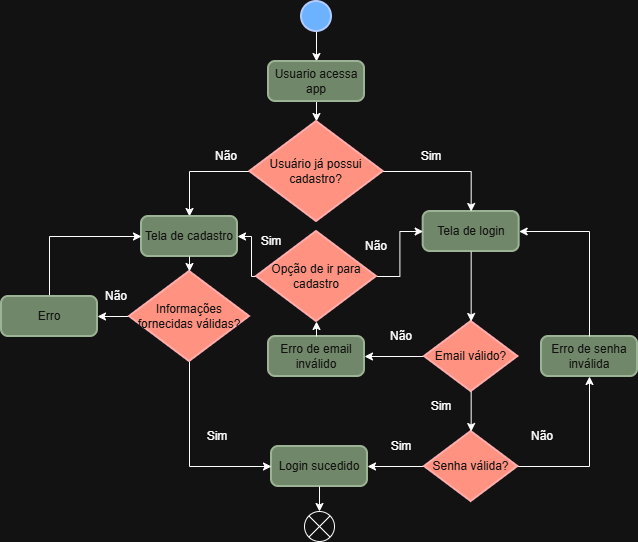

The diagram above was exported from draw.io. Its source (the exported page's mxGraphModel, read from the mxfile embedded in the PNG):
<mxGraphModel dx="774" dy="721" grid="1" gridSize="10" guides="1" tooltips="1" connect="1" arrows="1" fold="1" page="1" pageScale="1" pageWidth="850" pageHeight="1100" math="0" shadow="0">
  <root>
    <mxCell id="0" />
    <mxCell id="1" parent="0" />
    <mxCell id="iwWQ6JdPQxJ84Sp7mqgu-3" edge="1" parent="1" source="iwWQ6JdPQxJ84Sp7mqgu-1" style="edgeStyle=none;rounded=0;orthogonalLoop=1;jettySize=auto;html=1;exitX=0.5;exitY=1;exitDx=0;exitDy=0;exitPerimeter=0;entryX=0.5;entryY=0;entryDx=0;entryDy=0;" target="iwWQ6JdPQxJ84Sp7mqgu-2">
      <mxGeometry relative="1" as="geometry" />
    </mxCell>
    <mxCell id="iwWQ6JdPQxJ84Sp7mqgu-1" parent="1" style="strokeWidth=2;html=1;shape=mxgraph.flowchart.start_2;whiteSpace=wrap;fillColor=#0050ef;fontColor=#ffffff;strokeColor=#001DBC;" value=" " vertex="1">
      <mxGeometry height="30" width="30" x="380" y="110" as="geometry" />
    </mxCell>
    <mxCell id="iwWQ6JdPQxJ84Sp7mqgu-17" edge="1" parent="1" source="iwWQ6JdPQxJ84Sp7mqgu-2" style="edgeStyle=orthogonalEdgeStyle;rounded=0;orthogonalLoop=1;jettySize=auto;html=1;exitX=0.5;exitY=1;exitDx=0;exitDy=0;" target="iwWQ6JdPQxJ84Sp7mqgu-4">
      <mxGeometry relative="1" as="geometry" />
    </mxCell>
    <mxCell id="iwWQ6JdPQxJ84Sp7mqgu-2" parent="1" style="rounded=1;whiteSpace=wrap;html=1;absoluteArcSize=1;arcSize=14;strokeWidth=2;fillColor=#6d8764;fontColor=#ffffff;strokeColor=#3A5431;" value="Usuario acessa app" vertex="1">
      <mxGeometry height="40" width="96" x="347" y="170" as="geometry" />
    </mxCell>
    <mxCell id="iwWQ6JdPQxJ84Sp7mqgu-6" edge="1" parent="1" source="iwWQ6JdPQxJ84Sp7mqgu-4" style="edgeStyle=orthogonalEdgeStyle;rounded=0;orthogonalLoop=1;jettySize=auto;html=1;exitX=0;exitY=0.5;exitDx=0;exitDy=0;exitPerimeter=0;entryX=0.5;entryY=0;entryDx=0;entryDy=0;" target="iwWQ6JdPQxJ84Sp7mqgu-18">
      <mxGeometry relative="1" as="geometry">
        <Array as="points">
          <mxPoint x="268" y="280" />
        </Array>
        <mxPoint x="260" y="320" as="targetPoint" />
      </mxGeometry>
    </mxCell>
    <mxCell id="iwWQ6JdPQxJ84Sp7mqgu-4" parent="1" style="strokeWidth=2;html=1;shape=mxgraph.flowchart.decision;whiteSpace=wrap;fillColor=#e51400;fontColor=#ffffff;strokeColor=#B20000;" value="Usuário já possui cadastro?" vertex="1">
      <mxGeometry height="100" width="133.33" x="328.34" y="230" as="geometry" />
    </mxCell>
    <mxCell id="iwWQ6JdPQxJ84Sp7mqgu-5" parent="1" style="rounded=1;whiteSpace=wrap;html=1;absoluteArcSize=1;arcSize=14;strokeWidth=2;fillColor=#6d8764;fontColor=#ffffff;strokeColor=#3A5431;" value="Tela de login" vertex="1">
      <mxGeometry height="40" width="96" x="501.67" y="320" as="geometry" />
    </mxCell>
    <mxCell id="iwWQ6JdPQxJ84Sp7mqgu-7" parent="1" style="text;html=1;whiteSpace=wrap;strokeColor=none;fillColor=none;align=center;verticalAlign=middle;rounded=0;autosize=1;resizable=0;" value="Não" vertex="1">
      <mxGeometry height="30" width="50" x="280" y="250" as="geometry" />
    </mxCell>
    <mxCell id="iwWQ6JdPQxJ84Sp7mqgu-21" edge="1" parent="1" source="iwWQ6JdPQxJ84Sp7mqgu-4" style="edgeStyle=orthogonalEdgeStyle;rounded=0;orthogonalLoop=1;jettySize=auto;html=1;exitX=1;exitY=0.5;exitDx=0;exitDy=0;entryX=0.5;entryY=0;entryDx=0;entryDy=0;exitPerimeter=0;" target="iwWQ6JdPQxJ84Sp7mqgu-5">
      <mxGeometry relative="1" as="geometry">
        <Array as="points">
          <mxPoint x="550" y="280" />
        </Array>
      </mxGeometry>
    </mxCell>
    <mxCell id="iwWQ6JdPQxJ84Sp7mqgu-10" parent="1" style="text;html=1;whiteSpace=wrap;strokeColor=none;fillColor=none;align=center;verticalAlign=middle;rounded=0;autosize=1;resizable=0;" value="Sim" vertex="1">
      <mxGeometry height="30" width="40" x="490" y="250" as="geometry" />
    </mxCell>
    <mxCell id="iwWQ6JdPQxJ84Sp7mqgu-14" parent="1" style="text;html=1;whiteSpace=wrap;strokeColor=none;fillColor=none;align=center;verticalAlign=middle;rounded=0;autosize=1;resizable=0;" value="Sim" vertex="1">
      <mxGeometry height="30" width="40" x="500" y="500" as="geometry" />
    </mxCell>
    <mxCell id="iwWQ6JdPQxJ84Sp7mqgu-15" parent="1" style="verticalLabelPosition=bottom;verticalAlign=top;html=1;shape=mxgraph.flowchart.or;" value="" vertex="1">
      <mxGeometry height="30" width="30" x="383" y="620" as="geometry" />
    </mxCell>
    <mxCell id="iwWQ6JdPQxJ84Sp7mqgu-18" parent="1" style="rounded=1;whiteSpace=wrap;html=1;absoluteArcSize=1;arcSize=14;strokeWidth=2;fillColor=#6d8764;fontColor=#ffffff;strokeColor=#3A5431;" value="Tela de cadastro" vertex="1">
      <mxGeometry height="40" width="96" x="220" y="325" as="geometry" />
    </mxCell>
    <mxCell id="iwWQ6JdPQxJ84Sp7mqgu-25" edge="1" parent="1" source="iwWQ6JdPQxJ84Sp7mqgu-22" style="edgeStyle=orthogonalEdgeStyle;rounded=0;orthogonalLoop=1;jettySize=auto;html=1;exitX=0;exitY=0.5;exitDx=0;exitDy=0;exitPerimeter=0;entryX=1;entryY=0.5;entryDx=0;entryDy=0;" target="iwWQ6JdPQxJ84Sp7mqgu-24">
      <mxGeometry relative="1" as="geometry" />
    </mxCell>
    <mxCell id="iwWQ6JdPQxJ84Sp7mqgu-22" parent="1" style="strokeWidth=2;html=1;shape=mxgraph.flowchart.decision;whiteSpace=wrap;fillColor=#e51400;fontColor=#ffffff;strokeColor=#B20000;" value="Email válido?" vertex="1">
      <mxGeometry height="70" width="93.33" x="503.01" y="430" as="geometry" />
    </mxCell>
    <mxCell id="iwWQ6JdPQxJ84Sp7mqgu-23" edge="1" parent="1" source="iwWQ6JdPQxJ84Sp7mqgu-5" style="edgeStyle=orthogonalEdgeStyle;rounded=0;orthogonalLoop=1;jettySize=auto;html=1;exitX=0.5;exitY=1;exitDx=0;exitDy=0;entryX=0.5;entryY=0;entryDx=0;entryDy=0;entryPerimeter=0;" target="iwWQ6JdPQxJ84Sp7mqgu-22">
      <mxGeometry relative="1" as="geometry" />
    </mxCell>
    <mxCell id="iwWQ6JdPQxJ84Sp7mqgu-24" parent="1" style="rounded=1;whiteSpace=wrap;html=1;absoluteArcSize=1;arcSize=14;strokeWidth=2;fillColor=#6d8764;fontColor=#ffffff;strokeColor=#3A5431;" value="Erro de email inválido" vertex="1">
      <mxGeometry height="40" width="96" x="347" y="445" as="geometry" />
    </mxCell>
    <mxCell id="iwWQ6JdPQxJ84Sp7mqgu-28" edge="1" parent="1" source="iwWQ6JdPQxJ84Sp7mqgu-26" style="edgeStyle=orthogonalEdgeStyle;rounded=0;orthogonalLoop=1;jettySize=auto;html=1;exitX=0;exitY=0.5;exitDx=0;exitDy=0;exitPerimeter=0;entryX=1;entryY=0.5;entryDx=0;entryDy=0;" target="iwWQ6JdPQxJ84Sp7mqgu-18">
      <mxGeometry relative="1" as="geometry">
        <Array as="points">
          <mxPoint x="330" y="385" />
          <mxPoint x="330" y="345" />
        </Array>
      </mxGeometry>
    </mxCell>
    <mxCell id="iwWQ6JdPQxJ84Sp7mqgu-31" edge="1" parent="1" source="iwWQ6JdPQxJ84Sp7mqgu-26" style="edgeStyle=orthogonalEdgeStyle;rounded=0;orthogonalLoop=1;jettySize=auto;html=1;exitX=1;exitY=0.5;exitDx=0;exitDy=0;exitPerimeter=0;entryX=0;entryY=0.5;entryDx=0;entryDy=0;" target="iwWQ6JdPQxJ84Sp7mqgu-5">
      <mxGeometry relative="1" as="geometry" />
    </mxCell>
    <mxCell id="iwWQ6JdPQxJ84Sp7mqgu-26" parent="1" style="strokeWidth=2;html=1;shape=mxgraph.flowchart.decision;whiteSpace=wrap;fillColor=#e51400;fontColor=#ffffff;strokeColor=#B20000;" value="Opção de ir para cadastro" vertex="1">
      <mxGeometry height="90" width="120" x="335" y="340" as="geometry" />
    </mxCell>
    <mxCell id="iwWQ6JdPQxJ84Sp7mqgu-27" edge="1" parent="1" source="iwWQ6JdPQxJ84Sp7mqgu-24" style="edgeStyle=orthogonalEdgeStyle;rounded=0;orthogonalLoop=1;jettySize=auto;html=1;exitX=0.5;exitY=0;exitDx=0;exitDy=0;entryX=0.5;entryY=1;entryDx=0;entryDy=0;entryPerimeter=0;" target="iwWQ6JdPQxJ84Sp7mqgu-26">
      <mxGeometry relative="1" as="geometry" />
    </mxCell>
    <mxCell id="iwWQ6JdPQxJ84Sp7mqgu-29" parent="1" style="text;html=1;whiteSpace=wrap;strokeColor=none;fillColor=none;align=center;verticalAlign=middle;rounded=0;autosize=1;resizable=0;" value="Sim" vertex="1">
      <mxGeometry height="30" width="40" x="330" y="335" as="geometry" />
    </mxCell>
    <mxCell id="iwWQ6JdPQxJ84Sp7mqgu-30" parent="1" style="text;html=1;whiteSpace=wrap;strokeColor=none;fillColor=none;align=center;verticalAlign=middle;rounded=0;autosize=1;resizable=0;" value="Não" vertex="1">
      <mxGeometry height="30" width="50" x="596.34" y="530" as="geometry" />
    </mxCell>
    <mxCell id="iwWQ6JdPQxJ84Sp7mqgu-33" parent="1" style="rounded=1;whiteSpace=wrap;html=1;absoluteArcSize=1;arcSize=14;strokeWidth=2;fillColor=#6d8764;fontColor=#ffffff;strokeColor=#3A5431;" value="Erro de senha inválida" vertex="1">
      <mxGeometry height="40" width="96" x="620" y="445" as="geometry" />
    </mxCell>
    <mxCell id="iwWQ6JdPQxJ84Sp7mqgu-36" edge="1" parent="1" source="iwWQ6JdPQxJ84Sp7mqgu-34" style="edgeStyle=orthogonalEdgeStyle;rounded=0;orthogonalLoop=1;jettySize=auto;html=1;exitX=1;exitY=0.5;exitDx=0;exitDy=0;exitPerimeter=0;entryX=0.5;entryY=1;entryDx=0;entryDy=0;" target="iwWQ6JdPQxJ84Sp7mqgu-33">
      <mxGeometry relative="1" as="geometry" />
    </mxCell>
    <mxCell id="iwWQ6JdPQxJ84Sp7mqgu-39" edge="1" parent="1" source="iwWQ6JdPQxJ84Sp7mqgu-34" style="edgeStyle=orthogonalEdgeStyle;rounded=0;orthogonalLoop=1;jettySize=auto;html=1;exitX=0;exitY=0.5;exitDx=0;exitDy=0;exitPerimeter=0;entryX=1;entryY=0.5;entryDx=0;entryDy=0;" target="iwWQ6JdPQxJ84Sp7mqgu-38">
      <mxGeometry relative="1" as="geometry" />
    </mxCell>
    <mxCell id="iwWQ6JdPQxJ84Sp7mqgu-34" parent="1" style="strokeWidth=2;html=1;shape=mxgraph.flowchart.decision;whiteSpace=wrap;fillColor=#e51400;fontColor=#ffffff;strokeColor=#B20000;" value="Senha válida?" vertex="1">
      <mxGeometry height="70" width="93.33" x="503.01" y="540" as="geometry" />
    </mxCell>
    <mxCell id="iwWQ6JdPQxJ84Sp7mqgu-35" edge="1" parent="1" source="iwWQ6JdPQxJ84Sp7mqgu-22" style="edgeStyle=orthogonalEdgeStyle;rounded=0;orthogonalLoop=1;jettySize=auto;html=1;exitX=0.5;exitY=1;exitDx=0;exitDy=0;exitPerimeter=0;entryX=0.5;entryY=0;entryDx=0;entryDy=0;entryPerimeter=0;" target="iwWQ6JdPQxJ84Sp7mqgu-34">
      <mxGeometry relative="1" as="geometry" />
    </mxCell>
    <mxCell id="iwWQ6JdPQxJ84Sp7mqgu-37" edge="1" parent="1" source="iwWQ6JdPQxJ84Sp7mqgu-33" style="edgeStyle=orthogonalEdgeStyle;rounded=0;orthogonalLoop=1;jettySize=auto;html=1;exitX=0.5;exitY=0;exitDx=0;exitDy=0;entryX=1;entryY=0.5;entryDx=0;entryDy=0;" target="iwWQ6JdPQxJ84Sp7mqgu-5">
      <mxGeometry relative="1" as="geometry" />
    </mxCell>
    <mxCell id="iwWQ6JdPQxJ84Sp7mqgu-38" parent="1" style="rounded=1;whiteSpace=wrap;html=1;absoluteArcSize=1;arcSize=14;strokeWidth=2;fillColor=#6d8764;fontColor=#ffffff;strokeColor=#3A5431;" value="Login sucedido" vertex="1">
      <mxGeometry height="40" width="96" x="350" y="555" as="geometry" />
    </mxCell>
    <mxCell id="iwWQ6JdPQxJ84Sp7mqgu-40" parent="1" style="text;html=1;whiteSpace=wrap;strokeColor=none;fillColor=none;align=center;verticalAlign=middle;rounded=0;autosize=1;resizable=0;" value="Sim" vertex="1">
      <mxGeometry height="30" width="40" x="460" y="540" as="geometry" />
    </mxCell>
    <mxCell id="iwWQ6JdPQxJ84Sp7mqgu-41" edge="1" parent="1" source="iwWQ6JdPQxJ84Sp7mqgu-38" style="edgeStyle=orthogonalEdgeStyle;rounded=0;orthogonalLoop=1;jettySize=auto;html=1;exitX=0.5;exitY=1;exitDx=0;exitDy=0;entryX=0.5;entryY=0;entryDx=0;entryDy=0;entryPerimeter=0;" target="iwWQ6JdPQxJ84Sp7mqgu-15">
      <mxGeometry relative="1" as="geometry" />
    </mxCell>
    <mxCell id="iwWQ6JdPQxJ84Sp7mqgu-46" edge="1" parent="1" source="iwWQ6JdPQxJ84Sp7mqgu-42" style="edgeStyle=orthogonalEdgeStyle;rounded=0;orthogonalLoop=1;jettySize=auto;html=1;exitX=0;exitY=0.5;exitDx=0;exitDy=0;exitPerimeter=0;entryX=1;entryY=0.5;entryDx=0;entryDy=0;" target="iwWQ6JdPQxJ84Sp7mqgu-45">
      <mxGeometry relative="1" as="geometry">
        <mxPoint x="180" y="425.074074074074" as="targetPoint" />
      </mxGeometry>
    </mxCell>
    <mxCell id="iwWQ6JdPQxJ84Sp7mqgu-49" edge="1" parent="1" source="iwWQ6JdPQxJ84Sp7mqgu-42" style="edgeStyle=orthogonalEdgeStyle;rounded=0;orthogonalLoop=1;jettySize=auto;html=1;exitX=0.5;exitY=1;exitDx=0;exitDy=0;exitPerimeter=0;entryX=0;entryY=0.5;entryDx=0;entryDy=0;" target="iwWQ6JdPQxJ84Sp7mqgu-38">
      <mxGeometry relative="1" as="geometry" />
    </mxCell>
    <mxCell id="iwWQ6JdPQxJ84Sp7mqgu-42" parent="1" style="strokeWidth=2;html=1;shape=mxgraph.flowchart.decision;whiteSpace=wrap;fillColor=#e51400;fontColor=#ffffff;strokeColor=#B20000;" value="Informações fornecidas válidas?" vertex="1">
      <mxGeometry height="90" width="120" x="208" y="380" as="geometry" />
    </mxCell>
    <mxCell id="iwWQ6JdPQxJ84Sp7mqgu-43" edge="1" parent="1" source="iwWQ6JdPQxJ84Sp7mqgu-18" style="edgeStyle=orthogonalEdgeStyle;rounded=0;orthogonalLoop=1;jettySize=auto;html=1;exitX=0.5;exitY=1;exitDx=0;exitDy=0;entryX=0.5;entryY=0;entryDx=0;entryDy=0;entryPerimeter=0;" target="iwWQ6JdPQxJ84Sp7mqgu-42">
      <mxGeometry relative="1" as="geometry" />
    </mxCell>
    <mxCell id="iwWQ6JdPQxJ84Sp7mqgu-47" edge="1" parent="1" source="iwWQ6JdPQxJ84Sp7mqgu-45" style="edgeStyle=orthogonalEdgeStyle;rounded=0;orthogonalLoop=1;jettySize=auto;html=1;exitX=0.5;exitY=0;exitDx=0;exitDy=0;entryX=0;entryY=0.5;entryDx=0;entryDy=0;" target="iwWQ6JdPQxJ84Sp7mqgu-18">
      <mxGeometry relative="1" as="geometry" />
    </mxCell>
    <mxCell id="iwWQ6JdPQxJ84Sp7mqgu-45" parent="1" style="rounded=1;whiteSpace=wrap;html=1;absoluteArcSize=1;arcSize=14;strokeWidth=2;fillColor=#6d8764;fontColor=#ffffff;strokeColor=#3A5431;" value="Erro" vertex="1">
      <mxGeometry height="40" width="96" x="80" y="405" as="geometry" />
    </mxCell>
    <mxCell id="iwWQ6JdPQxJ84Sp7mqgu-50" parent="1" style="text;html=1;whiteSpace=wrap;strokeColor=none;fillColor=none;align=center;verticalAlign=middle;rounded=0;autosize=1;resizable=0;" value="Sim" vertex="1">
      <mxGeometry height="30" width="40" x="276" y="530" as="geometry" />
    </mxCell>
    <mxCell id="iwWQ6JdPQxJ84Sp7mqgu-51" parent="1" style="text;html=1;whiteSpace=wrap;strokeColor=none;fillColor=none;align=center;verticalAlign=middle;rounded=0;autosize=1;resizable=0;" value="Não" vertex="1">
      <mxGeometry height="30" width="50" x="430" y="340" as="geometry" />
    </mxCell>
    <mxCell id="iwWQ6JdPQxJ84Sp7mqgu-52" parent="1" style="text;html=1;whiteSpace=wrap;strokeColor=none;fillColor=none;align=center;verticalAlign=middle;rounded=0;autosize=1;resizable=0;" value="Não" vertex="1">
      <mxGeometry height="30" width="50" x="455" y="430" as="geometry" />
    </mxCell>
    <mxCell id="iwWQ6JdPQxJ84Sp7mqgu-53" parent="1" style="text;html=1;whiteSpace=wrap;strokeColor=none;fillColor=none;align=center;verticalAlign=middle;rounded=0;autosize=1;resizable=0;" value="Não" vertex="1">
      <mxGeometry height="30" width="50" x="170" y="390" as="geometry" />
    </mxCell>
  </root>
</mxGraphModel>